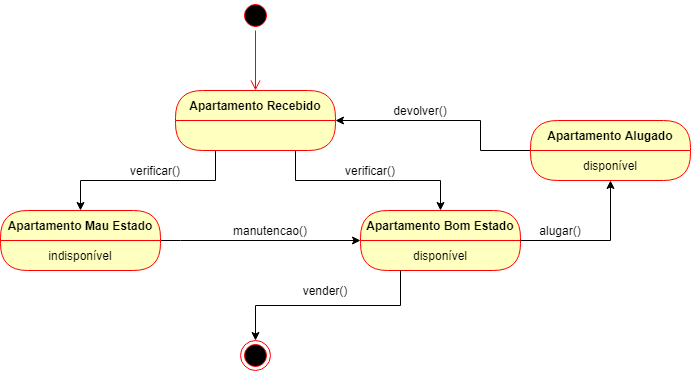

The diagram above was exported from draw.io. Its source (the exported page's mxGraphModel, read from the mxfile embedded in the PNG):
<mxGraphModel dx="994" dy="433" grid="1" gridSize="10" guides="1" tooltips="1" connect="1" arrows="1" fold="1" page="1" pageScale="1" pageWidth="850" pageHeight="1100" math="0" shadow="0">
  <root>
    <mxCell id="0" />
    <mxCell id="1" parent="0" />
    <mxCell id="mxMMWp2fq3zMVWP26-8q-47" style="edgeStyle=orthogonalEdgeStyle;rounded=0;orthogonalLoop=1;jettySize=auto;html=1;exitX=1;exitY=0.5;exitDx=0;exitDy=0;entryX=0;entryY=0;entryDx=0;entryDy=0;" edge="1" parent="1" source="mxMMWp2fq3zMVWP26-8q-35" target="mxMMWp2fq3zMVWP26-8q-44">
      <mxGeometry relative="1" as="geometry">
        <Array as="points">
          <mxPoint x="280" y="240" />
          <mxPoint x="280" y="240" />
        </Array>
      </mxGeometry>
    </mxCell>
    <mxCell id="mxMMWp2fq3zMVWP26-8q-35" value="Apartamento Mau Estado" style="swimlane;fontStyle=1;align=center;verticalAlign=middle;childLayout=stackLayout;horizontal=1;startSize=30;horizontalStack=0;resizeParent=0;resizeLast=1;container=0;fontColor=#000000;collapsible=0;rounded=1;arcSize=30;strokeColor=#ff0000;fillColor=#ffffc0;swimlaneFillColor=#ffffc0;dropTarget=0;" vertex="1" parent="1">
      <mxGeometry x="100" y="210" width="160" height="60" as="geometry" />
    </mxCell>
    <mxCell id="mxMMWp2fq3zMVWP26-8q-36" value="indisponível" style="text;html=1;strokeColor=none;fillColor=none;align=center;verticalAlign=middle;spacingLeft=4;spacingRight=4;whiteSpace=wrap;overflow=hidden;rotatable=0;fontColor=#000000;" vertex="1" parent="mxMMWp2fq3zMVWP26-8q-35">
      <mxGeometry y="30" width="160" height="30" as="geometry" />
    </mxCell>
    <mxCell id="mxMMWp2fq3zMVWP26-8q-43" value="Apartamento Bom Estado" style="swimlane;fontStyle=1;align=center;verticalAlign=middle;childLayout=stackLayout;horizontal=1;startSize=30;horizontalStack=0;resizeParent=0;resizeLast=1;container=0;fontColor=#000000;collapsible=0;rounded=1;arcSize=30;strokeColor=#ff0000;fillColor=#ffffc0;swimlaneFillColor=#ffffc0;dropTarget=0;" vertex="1" parent="1">
      <mxGeometry x="460" y="210" width="160" height="60" as="geometry" />
    </mxCell>
    <mxCell id="mxMMWp2fq3zMVWP26-8q-44" value="disponível" style="text;html=1;strokeColor=none;fillColor=none;align=center;verticalAlign=middle;spacingLeft=4;spacingRight=4;whiteSpace=wrap;overflow=hidden;rotatable=0;fontColor=#000000;" vertex="1" parent="mxMMWp2fq3zMVWP26-8q-43">
      <mxGeometry y="30" width="160" height="30" as="geometry" />
    </mxCell>
    <mxCell id="mxMMWp2fq3zMVWP26-8q-48" value="manutencao()" style="text;html=1;strokeColor=none;fillColor=none;align=center;verticalAlign=middle;whiteSpace=wrap;rounded=0;" vertex="1" parent="1">
      <mxGeometry x="350" y="220" width="40" height="20" as="geometry" />
    </mxCell>
    <mxCell id="mxMMWp2fq3zMVWP26-8q-50" value="vender()" style="text;html=1;strokeColor=none;fillColor=none;align=center;verticalAlign=middle;whiteSpace=wrap;rounded=0;" vertex="1" parent="1">
      <mxGeometry x="405" y="280" width="40" height="20" as="geometry" />
    </mxCell>
    <mxCell id="mxMMWp2fq3zMVWP26-8q-62" value="" style="ellipse;html=1;shape=endState;fillColor=#000000;strokeColor=#ff0000;" vertex="1" parent="1">
      <mxGeometry x="340" y="340" width="30" height="30" as="geometry" />
    </mxCell>
    <mxCell id="mxMMWp2fq3zMVWP26-8q-71" style="edgeStyle=orthogonalEdgeStyle;rounded=0;orthogonalLoop=1;jettySize=auto;html=1;exitX=0.25;exitY=1;exitDx=0;exitDy=0;entryX=0.5;entryY=0;entryDx=0;entryDy=0;" edge="1" parent="1" source="mxMMWp2fq3zMVWP26-8q-67" target="mxMMWp2fq3zMVWP26-8q-35">
      <mxGeometry relative="1" as="geometry" />
    </mxCell>
    <mxCell id="mxMMWp2fq3zMVWP26-8q-73" style="edgeStyle=orthogonalEdgeStyle;rounded=0;orthogonalLoop=1;jettySize=auto;html=1;exitX=0.75;exitY=1;exitDx=0;exitDy=0;entryX=0.5;entryY=0;entryDx=0;entryDy=0;" edge="1" parent="1" source="mxMMWp2fq3zMVWP26-8q-67" target="mxMMWp2fq3zMVWP26-8q-43">
      <mxGeometry relative="1" as="geometry" />
    </mxCell>
    <mxCell id="mxMMWp2fq3zMVWP26-8q-67" value="Apartamento Recebido" style="swimlane;fontStyle=1;align=center;verticalAlign=middle;childLayout=stackLayout;horizontal=1;startSize=30;horizontalStack=0;resizeParent=0;resizeLast=1;container=0;fontColor=#000000;collapsible=0;rounded=1;arcSize=30;strokeColor=#ff0000;fillColor=#ffffc0;swimlaneFillColor=#ffffc0;dropTarget=0;" vertex="1" parent="1">
      <mxGeometry x="275" y="90" width="160" height="60" as="geometry" />
    </mxCell>
    <mxCell id="mxMMWp2fq3zMVWP26-8q-69" value="" style="ellipse;html=1;shape=startState;fillColor=#000000;strokeColor=#ff0000;" vertex="1" parent="1">
      <mxGeometry x="340" width="30" height="30" as="geometry" />
    </mxCell>
    <mxCell id="mxMMWp2fq3zMVWP26-8q-70" value="" style="edgeStyle=orthogonalEdgeStyle;html=1;verticalAlign=bottom;endArrow=open;endSize=8;strokeColor=#ff0000;entryX=0.5;entryY=0;entryDx=0;entryDy=0;" edge="1" source="mxMMWp2fq3zMVWP26-8q-69" parent="1" target="mxMMWp2fq3zMVWP26-8q-67">
      <mxGeometry relative="1" as="geometry">
        <mxPoint x="180" y="80" as="targetPoint" />
      </mxGeometry>
    </mxCell>
    <mxCell id="mxMMWp2fq3zMVWP26-8q-72" value="verificar()" style="text;html=1;strokeColor=none;fillColor=none;align=center;verticalAlign=middle;whiteSpace=wrap;rounded=0;" vertex="1" parent="1">
      <mxGeometry x="235" y="160" width="40" height="20" as="geometry" />
    </mxCell>
    <mxCell id="mxMMWp2fq3zMVWP26-8q-74" value="verificar()" style="text;html=1;strokeColor=none;fillColor=none;align=center;verticalAlign=middle;whiteSpace=wrap;rounded=0;" vertex="1" parent="1">
      <mxGeometry x="450" y="160" width="40" height="20" as="geometry" />
    </mxCell>
    <mxCell id="mxMMWp2fq3zMVWP26-8q-75" style="edgeStyle=orthogonalEdgeStyle;rounded=0;orthogonalLoop=1;jettySize=auto;html=1;exitX=0.25;exitY=1;exitDx=0;exitDy=0;entryX=0.5;entryY=0;entryDx=0;entryDy=0;" edge="1" parent="1" source="mxMMWp2fq3zMVWP26-8q-44" target="mxMMWp2fq3zMVWP26-8q-62">
      <mxGeometry relative="1" as="geometry" />
    </mxCell>
    <mxCell id="mxMMWp2fq3zMVWP26-8q-80" style="edgeStyle=orthogonalEdgeStyle;rounded=0;orthogonalLoop=1;jettySize=auto;html=1;entryX=1;entryY=0.5;entryDx=0;entryDy=0;" edge="1" parent="1" source="mxMMWp2fq3zMVWP26-8q-76" target="mxMMWp2fq3zMVWP26-8q-67">
      <mxGeometry relative="1" as="geometry">
        <Array as="points">
          <mxPoint x="580" y="150" />
          <mxPoint x="580" y="120" />
        </Array>
      </mxGeometry>
    </mxCell>
    <mxCell id="mxMMWp2fq3zMVWP26-8q-76" value="Apartamento Alugado" style="swimlane;fontStyle=1;align=center;verticalAlign=middle;childLayout=stackLayout;horizontal=1;startSize=30;horizontalStack=0;resizeParent=0;resizeLast=1;container=0;fontColor=#000000;collapsible=0;rounded=1;arcSize=30;strokeColor=#ff0000;fillColor=#ffffc0;swimlaneFillColor=#ffffc0;dropTarget=0;" vertex="1" parent="1">
      <mxGeometry x="630" y="120" width="160" height="60" as="geometry" />
    </mxCell>
    <mxCell id="mxMMWp2fq3zMVWP26-8q-77" value="disponível" style="text;html=1;strokeColor=none;fillColor=none;align=center;verticalAlign=middle;spacingLeft=4;spacingRight=4;whiteSpace=wrap;overflow=hidden;rotatable=0;fontColor=#000000;" vertex="1" parent="mxMMWp2fq3zMVWP26-8q-76">
      <mxGeometry y="30" width="160" height="30" as="geometry" />
    </mxCell>
    <mxCell id="mxMMWp2fq3zMVWP26-8q-78" style="edgeStyle=orthogonalEdgeStyle;rounded=0;orthogonalLoop=1;jettySize=auto;html=1;exitX=1;exitY=0;exitDx=0;exitDy=0;entryX=0.5;entryY=1;entryDx=0;entryDy=0;" edge="1" parent="1" source="mxMMWp2fq3zMVWP26-8q-44" target="mxMMWp2fq3zMVWP26-8q-76">
      <mxGeometry relative="1" as="geometry">
        <Array as="points">
          <mxPoint x="710" y="240" />
        </Array>
      </mxGeometry>
    </mxCell>
    <mxCell id="mxMMWp2fq3zMVWP26-8q-79" value="alugar()" style="text;html=1;strokeColor=none;fillColor=none;align=center;verticalAlign=middle;whiteSpace=wrap;rounded=0;" vertex="1" parent="1">
      <mxGeometry x="640" y="220" width="40" height="20" as="geometry" />
    </mxCell>
    <mxCell id="mxMMWp2fq3zMVWP26-8q-81" value="devolver()" style="text;html=1;strokeColor=none;fillColor=none;align=center;verticalAlign=middle;whiteSpace=wrap;rounded=0;" vertex="1" parent="1">
      <mxGeometry x="500" y="100" width="40" height="20" as="geometry" />
    </mxCell>
  </root>
</mxGraphModel>